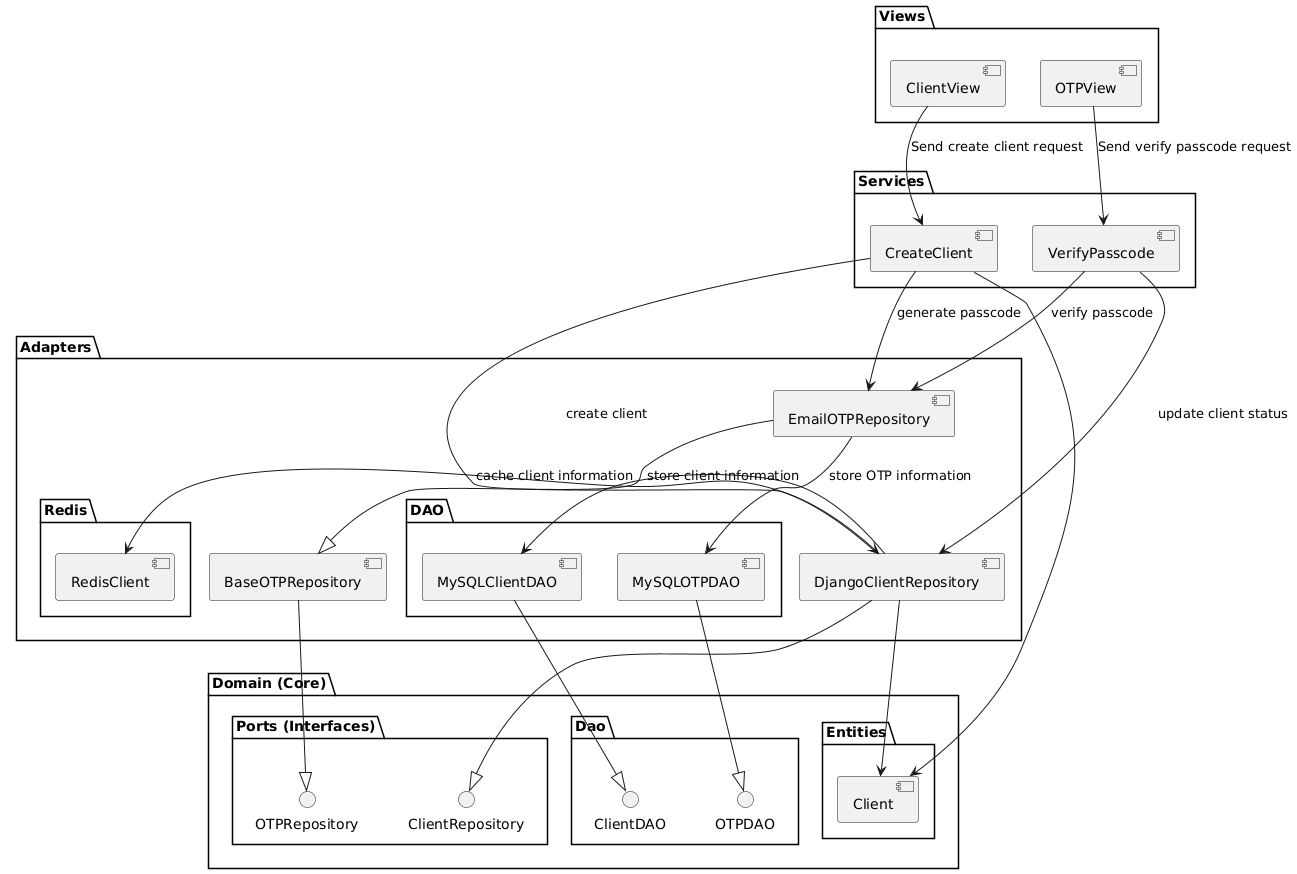

The diagram above was rendered by PlantUML. Its source (embedded in the PNG):
@startuml
skinparam style strictuml
skinparam ActorStyle awesome
skinparam rectangle {
  BackgroundColor #FFFFFF
  BorderColor #000000
  RoundCorner 15
}
package "Domain (Core)" {
    package "Entities" {
        [Client]
    }

    package "Ports (Interfaces)" {
        interface ClientRepository
        interface OTPRepository
    }

    package "Dao" {
        interface ClientDAO
        interface OTPDAO
    }
}

package "Views" {
    [ClientView]
    [OTPView]
}

package "Adapters" {
    [DjangoClientRepository]
    [BaseOTPRepository]
    [EmailOTPRepository]

    package "DAO" {
        [MySQLClientDAO]
        [MySQLOTPDAO]
    }

    package "Redis" {
        [RedisClient]
    }
}

package "Services" {
    [CreateClient]
    [VerifyPasscode]
}

[ClientView] --> [CreateClient] : Send create client request
[CreateClient] -> [DjangoClientRepository] : create client
[DjangoClientRepository] -> [RedisClient] : cache client information
[DjangoClientRepository] -> [MySQLClientDAO] : store client information

[CreateClient] -> [EmailOTPRepository] : generate passcode
[CreateClient] -> [Client]
[DjangoClientRepository] -> [Client]

[OTPView] --> [VerifyPasscode] : Send verify passcode request
[VerifyPasscode] --> [DjangoClientRepository] : update client status
[VerifyPasscode] --> [EmailOTPRepository] : verify passcode

[DjangoClientRepository] --|> [ClientRepository]
[BaseOTPRepository] --|>  [OTPRepository]
[MySQLClientDAO] --|> [ClientDAO]
[MySQLOTPDAO] --|> [OTPDAO]
[EmailOTPRepository] --|> [BaseOTPRepository]
[EmailOTPRepository] --> [MySQLOTPDAO] : store OTP information
@enduml